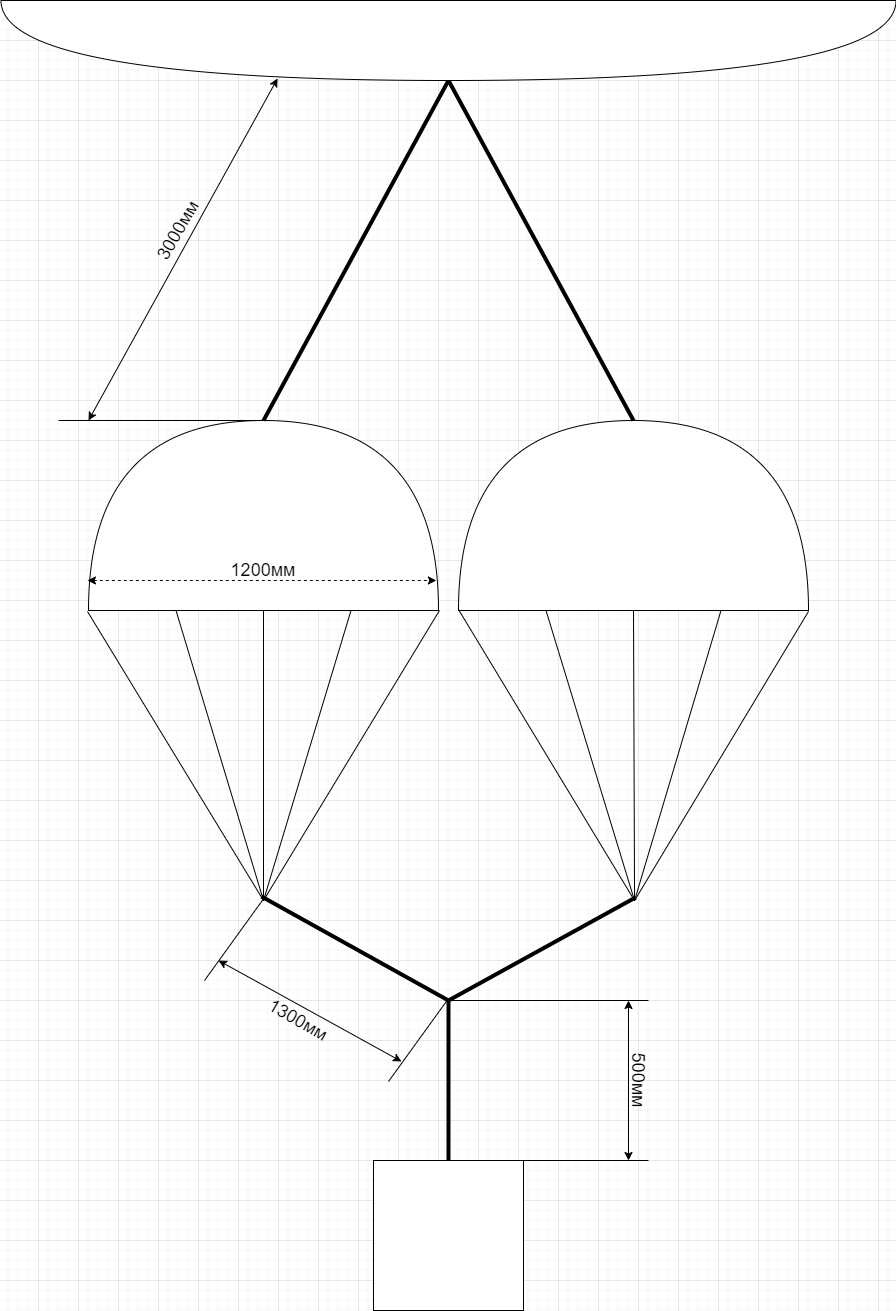

The diagram above was exported from draw.io. Its source (the exported page's mxGraphModel, read from the mxfile embedded in the PNG):
<mxGraphModel dx="1422" dy="762" grid="1" gridSize="10" guides="1" tooltips="1" connect="1" arrows="1" fold="1" page="1" pageScale="1" pageWidth="900" pageHeight="1600" math="0" shadow="0">
  <root>
    <mxCell id="0" />
    <mxCell id="1" parent="0" />
    <mxCell id="zCMnfctpJeEuYgspChdC-1" value="" style="shape=or;whiteSpace=wrap;html=1;rotation=-90;" vertex="1" parent="1">
      <mxGeometry x="170" y="340" width="190" height="350" as="geometry" />
    </mxCell>
    <mxCell id="zCMnfctpJeEuYgspChdC-2" value="" style="shape=or;whiteSpace=wrap;html=1;rotation=-90;" vertex="1" parent="1">
      <mxGeometry x="540" y="340" width="190" height="350" as="geometry" />
    </mxCell>
    <mxCell id="zCMnfctpJeEuYgspChdC-3" value="" style="endArrow=none;html=1;exitX=1;exitY=0.5;exitDx=0;exitDy=0;exitPerimeter=0;strokeWidth=4;entryX=1;entryY=0.5;entryDx=0;entryDy=0;entryPerimeter=0;" edge="1" parent="1" source="zCMnfctpJeEuYgspChdC-1" target="zCMnfctpJeEuYgspChdC-8">
      <mxGeometry width="50" height="50" relative="1" as="geometry">
        <mxPoint x="460" y="600" as="sourcePoint" />
        <mxPoint x="450" y="250" as="targetPoint" />
      </mxGeometry>
    </mxCell>
    <mxCell id="zCMnfctpJeEuYgspChdC-5" value="" style="endArrow=none;html=1;entryX=1;entryY=0.5;entryDx=0;entryDy=0;entryPerimeter=0;strokeWidth=4;exitX=1;exitY=0.5;exitDx=0;exitDy=0;exitPerimeter=0;" edge="1" parent="1" source="zCMnfctpJeEuYgspChdC-8" target="zCMnfctpJeEuYgspChdC-2">
      <mxGeometry width="50" height="50" relative="1" as="geometry">
        <mxPoint x="450" y="250" as="sourcePoint" />
        <mxPoint x="510" y="550" as="targetPoint" />
      </mxGeometry>
    </mxCell>
    <mxCell id="zCMnfctpJeEuYgspChdC-8" value="" style="shape=or;whiteSpace=wrap;html=1;rotation=90;" vertex="1" parent="1">
      <mxGeometry x="410" y="-407.5" width="80" height="895" as="geometry" />
    </mxCell>
    <mxCell id="zCMnfctpJeEuYgspChdC-9" value="" style="endArrow=none;html=1;strokeWidth=1;exitX=-0.005;exitY=-0.003;exitDx=0;exitDy=0;exitPerimeter=0;" edge="1" parent="1" source="zCMnfctpJeEuYgspChdC-1">
      <mxGeometry width="50" height="50" relative="1" as="geometry">
        <mxPoint x="100" y="670" as="sourcePoint" />
        <mxPoint x="265" y="900" as="targetPoint" />
      </mxGeometry>
    </mxCell>
    <mxCell id="zCMnfctpJeEuYgspChdC-10" value="" style="endArrow=none;html=1;strokeWidth=1;exitX=0;exitY=0.25;exitDx=0;exitDy=0;exitPerimeter=0;" edge="1" parent="1" source="zCMnfctpJeEuYgspChdC-1">
      <mxGeometry width="50" height="50" relative="1" as="geometry">
        <mxPoint x="290" y="670" as="sourcePoint" />
        <mxPoint x="265" y="900" as="targetPoint" />
      </mxGeometry>
    </mxCell>
    <mxCell id="zCMnfctpJeEuYgspChdC-11" value="" style="endArrow=none;html=1;strokeWidth=1;exitX=0;exitY=0.5;exitDx=0;exitDy=0;exitPerimeter=0;" edge="1" parent="1" source="zCMnfctpJeEuYgspChdC-1">
      <mxGeometry width="50" height="50" relative="1" as="geometry">
        <mxPoint x="390" y="630.95" as="sourcePoint" />
        <mxPoint x="265" y="900" as="targetPoint" />
      </mxGeometry>
    </mxCell>
    <mxCell id="zCMnfctpJeEuYgspChdC-12" value="" style="endArrow=none;html=1;strokeWidth=1;exitX=0;exitY=0.75;exitDx=0;exitDy=0;exitPerimeter=0;" edge="1" parent="1" source="zCMnfctpJeEuYgspChdC-1">
      <mxGeometry width="50" height="50" relative="1" as="geometry">
        <mxPoint x="118.95000000000005" y="640.95" as="sourcePoint" />
        <mxPoint x="265" y="900" as="targetPoint" />
      </mxGeometry>
    </mxCell>
    <mxCell id="zCMnfctpJeEuYgspChdC-13" value="" style="endArrow=none;html=1;strokeWidth=1;" edge="1" parent="1">
      <mxGeometry width="50" height="50" relative="1" as="geometry">
        <mxPoint x="441" y="610" as="sourcePoint" />
        <mxPoint x="265" y="900" as="targetPoint" />
      </mxGeometry>
    </mxCell>
    <mxCell id="zCMnfctpJeEuYgspChdC-14" value="" style="endArrow=none;html=1;strokeWidth=1;exitX=0.005;exitY=0;exitDx=0;exitDy=0;exitPerimeter=0;" edge="1" parent="1" source="zCMnfctpJeEuYgspChdC-2">
      <mxGeometry width="50" height="50" relative="1" as="geometry">
        <mxPoint x="470" y="650" as="sourcePoint" />
        <mxPoint x="636.05" y="900.09" as="targetPoint" />
      </mxGeometry>
    </mxCell>
    <mxCell id="zCMnfctpJeEuYgspChdC-15" value="" style="endArrow=none;html=1;strokeWidth=1;exitX=0;exitY=0.25;exitDx=0;exitDy=0;exitPerimeter=0;" edge="1" parent="1" source="zCMnfctpJeEuYgspChdC-2">
      <mxGeometry width="50" height="50" relative="1" as="geometry">
        <mxPoint x="549" y="620" as="sourcePoint" />
        <mxPoint x="636.05" y="900.09" as="targetPoint" />
      </mxGeometry>
    </mxCell>
    <mxCell id="zCMnfctpJeEuYgspChdC-16" value="" style="endArrow=none;html=1;strokeWidth=1;exitX=0;exitY=0.5;exitDx=0;exitDy=0;exitPerimeter=0;" edge="1" parent="1" source="zCMnfctpJeEuYgspChdC-2">
      <mxGeometry width="50" height="50" relative="1" as="geometry">
        <mxPoint x="636" y="630" as="sourcePoint" />
        <mxPoint x="636.05" y="900.09" as="targetPoint" />
      </mxGeometry>
    </mxCell>
    <mxCell id="zCMnfctpJeEuYgspChdC-17" value="" style="endArrow=none;html=1;strokeWidth=1;exitX=0;exitY=0.75;exitDx=0;exitDy=0;exitPerimeter=0;" edge="1" parent="1" source="zCMnfctpJeEuYgspChdC-2">
      <mxGeometry width="50" height="50" relative="1" as="geometry">
        <mxPoint x="724" y="630" as="sourcePoint" />
        <mxPoint x="636.05" y="900.09" as="targetPoint" />
      </mxGeometry>
    </mxCell>
    <mxCell id="zCMnfctpJeEuYgspChdC-18" value="" style="endArrow=none;html=1;strokeWidth=1;exitX=-0.005;exitY=1;exitDx=0;exitDy=0;exitPerimeter=0;" edge="1" parent="1" source="zCMnfctpJeEuYgspChdC-2">
      <mxGeometry width="50" height="50" relative="1" as="geometry">
        <mxPoint x="810" y="620" as="sourcePoint" />
        <mxPoint x="636.05" y="900.09" as="targetPoint" />
      </mxGeometry>
    </mxCell>
    <mxCell id="zCMnfctpJeEuYgspChdC-19" value="" style="endArrow=none;html=1;strokeWidth=4;" edge="1" parent="1">
      <mxGeometry width="50" height="50" relative="1" as="geometry">
        <mxPoint x="263" y="896" as="sourcePoint" />
        <mxPoint x="450" y="1000" as="targetPoint" />
      </mxGeometry>
    </mxCell>
    <mxCell id="zCMnfctpJeEuYgspChdC-20" value="" style="endArrow=none;html=1;strokeWidth=4;" edge="1" parent="1">
      <mxGeometry width="50" height="50" relative="1" as="geometry">
        <mxPoint x="450" y="1000" as="sourcePoint" />
        <mxPoint x="637" y="897" as="targetPoint" />
      </mxGeometry>
    </mxCell>
    <mxCell id="zCMnfctpJeEuYgspChdC-21" value="" style="whiteSpace=wrap;html=1;aspect=fixed;" vertex="1" parent="1">
      <mxGeometry x="375" y="1160" width="150" height="150" as="geometry" />
    </mxCell>
    <mxCell id="zCMnfctpJeEuYgspChdC-22" value="" style="endArrow=none;html=1;strokeWidth=4;entryX=0.5;entryY=0;entryDx=0;entryDy=0;" edge="1" parent="1" target="zCMnfctpJeEuYgspChdC-21">
      <mxGeometry width="50" height="50" relative="1" as="geometry">
        <mxPoint x="450" y="1000" as="sourcePoint" />
        <mxPoint x="247" y="1124" as="targetPoint" />
      </mxGeometry>
    </mxCell>
    <mxCell id="zCMnfctpJeEuYgspChdC-24" value="" style="endArrow=none;html=1;strokeWidth=1;" edge="1" parent="1">
      <mxGeometry width="50" height="50" relative="1" as="geometry">
        <mxPoint x="450" y="1000" as="sourcePoint" />
        <mxPoint x="650" y="1000" as="targetPoint" />
      </mxGeometry>
    </mxCell>
    <mxCell id="zCMnfctpJeEuYgspChdC-25" value="" style="endArrow=none;html=1;strokeWidth=1;" edge="1" parent="1">
      <mxGeometry width="50" height="50" relative="1" as="geometry">
        <mxPoint x="450" y="1160" as="sourcePoint" />
        <mxPoint x="650" y="1160" as="targetPoint" />
      </mxGeometry>
    </mxCell>
    <mxCell id="zCMnfctpJeEuYgspChdC-26" value="" style="endArrow=classic;startArrow=classic;html=1;strokeWidth=1;" edge="1" parent="1">
      <mxGeometry width="50" height="50" relative="1" as="geometry">
        <mxPoint x="630" y="1160" as="sourcePoint" />
        <mxPoint x="630" y="1000" as="targetPoint" />
      </mxGeometry>
    </mxCell>
    <mxCell id="zCMnfctpJeEuYgspChdC-27" value="500мм" style="text;html=1;strokeColor=none;fillColor=none;align=center;verticalAlign=middle;whiteSpace=wrap;rounded=0;rotation=90;fontSize=18;" vertex="1" parent="1">
      <mxGeometry x="620" y="1070" width="40" height="20" as="geometry" />
    </mxCell>
    <mxCell id="zCMnfctpJeEuYgspChdC-29" value="" style="endArrow=none;html=1;fontSize=18;strokeWidth=1;" edge="1" parent="1">
      <mxGeometry width="50" height="50" relative="1" as="geometry">
        <mxPoint x="390" y="1081" as="sourcePoint" />
        <mxPoint x="450" y="998" as="targetPoint" />
      </mxGeometry>
    </mxCell>
    <mxCell id="zCMnfctpJeEuYgspChdC-30" value="" style="endArrow=none;html=1;fontSize=18;strokeWidth=1;" edge="1" parent="1">
      <mxGeometry width="50" height="50" relative="1" as="geometry">
        <mxPoint x="206" y="980" as="sourcePoint" />
        <mxPoint x="266" y="897" as="targetPoint" />
      </mxGeometry>
    </mxCell>
    <mxCell id="zCMnfctpJeEuYgspChdC-32" value="" style="endArrow=classic;html=1;strokeWidth=1;startArrow=classic;startFill=1;endFill=1;" edge="1" parent="1">
      <mxGeometry width="50" height="50" relative="1" as="geometry">
        <mxPoint x="220" y="960" as="sourcePoint" />
        <mxPoint x="403" y="1061" as="targetPoint" />
      </mxGeometry>
    </mxCell>
    <mxCell id="zCMnfctpJeEuYgspChdC-33" value="1300мм" style="text;html=1;strokeColor=none;fillColor=none;align=center;verticalAlign=middle;whiteSpace=wrap;rounded=0;rotation=30;fontSize=18;" vertex="1" parent="1">
      <mxGeometry x="280" y="1010" width="40" height="20" as="geometry" />
    </mxCell>
    <mxCell id="zCMnfctpJeEuYgspChdC-38" value="" style="endArrow=none;html=1;fontSize=18;strokeWidth=1;" edge="1" parent="1">
      <mxGeometry width="50" height="50" relative="1" as="geometry">
        <mxPoint x="270" y="420" as="sourcePoint" />
        <mxPoint x="60" y="420" as="targetPoint" />
      </mxGeometry>
    </mxCell>
    <mxCell id="zCMnfctpJeEuYgspChdC-39" value="" style="endArrow=classic;startArrow=classic;html=1;fontSize=18;strokeWidth=1;entryX=0.975;entryY=0.691;entryDx=0;entryDy=0;entryPerimeter=0;" edge="1" parent="1" target="zCMnfctpJeEuYgspChdC-8">
      <mxGeometry width="50" height="50" relative="1" as="geometry">
        <mxPoint x="90" y="420" as="sourcePoint" />
        <mxPoint x="540" y="330" as="targetPoint" />
      </mxGeometry>
    </mxCell>
    <mxCell id="zCMnfctpJeEuYgspChdC-40" value="3000мм" style="text;html=1;strokeColor=none;fillColor=none;align=center;verticalAlign=middle;whiteSpace=wrap;rounded=0;rotation=-60;fontSize=18;" vertex="1" parent="1">
      <mxGeometry x="160" y="220" width="40" height="20" as="geometry" />
    </mxCell>
    <mxCell id="zCMnfctpJeEuYgspChdC-42" value="" style="endArrow=classic;startArrow=classic;html=1;fontSize=18;strokeWidth=1;exitX=0.158;exitY=-0.003;exitDx=0;exitDy=0;exitPerimeter=0;entryX=0.158;entryY=0.994;entryDx=0;entryDy=0;entryPerimeter=0;dashed=1;" edge="1" parent="1" source="zCMnfctpJeEuYgspChdC-1" target="zCMnfctpJeEuYgspChdC-1">
      <mxGeometry width="50" height="50" relative="1" as="geometry">
        <mxPoint x="640" y="780" as="sourcePoint" />
        <mxPoint x="690" y="730" as="targetPoint" />
      </mxGeometry>
    </mxCell>
    <mxCell id="zCMnfctpJeEuYgspChdC-43" value="1200мм" style="text;html=1;strokeColor=none;fillColor=none;align=center;verticalAlign=middle;whiteSpace=wrap;rounded=0;rotation=0;fontSize=18;" vertex="1" parent="1">
      <mxGeometry x="245" y="560" width="40" height="20" as="geometry" />
    </mxCell>
  </root>
</mxGraphModel>